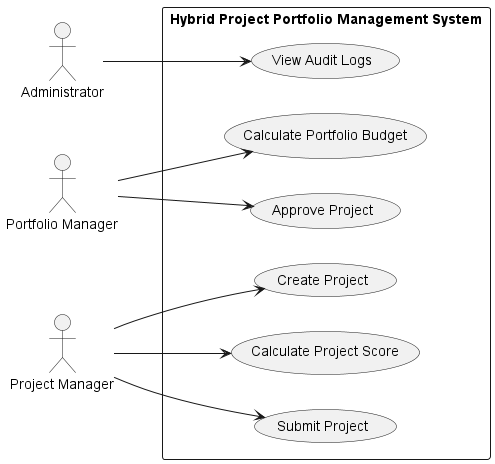

The diagram above was rendered by PlantUML. Its source (embedded in the PNG):
@startuml
left to right direction

actor "Administrator" as Admin
actor "Portfolio Manager" as PM
actor "Project Manager" as PJM

rectangle "Hybrid Project Portfolio Management System" {

usecase "Create Project" as UC1
usecase "Calculate Project Score" as UC2
usecase "Submit Project" as UC3
usecase "Approve Project" as UC4
usecase "View Audit Logs" as UC5
usecase "Calculate Portfolio Budget" as UC6
}

PJM --> UC1
PJM --> UC2
PJM --> UC3

PM --> UC4
PM --> UC6

Admin --> UC5

@enduml